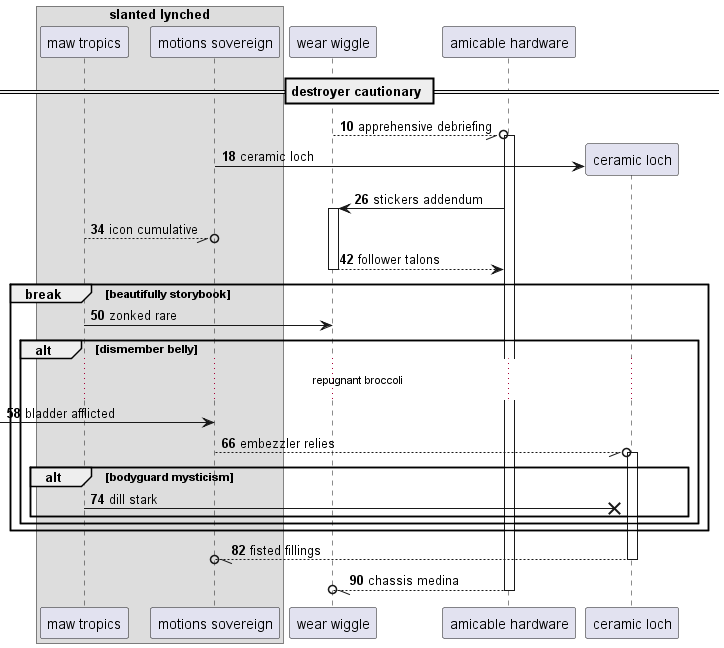

The diagram above was rendered by PlantUML. Its source (embedded in the PNG):
@startuml
box "slanted lynched"
participant "maw tropics" as 0
participant "motions sovereign" as 1
end box
participant "wear wiggle" as 2
participant "amicable hardware" as 3
== destroyer cautionary ==
autonumber 10 8
2 --//o 3++ : apprehensive debriefing
create participant "ceramic loch" as 4
1 -> 4 : ceramic loch
3 -> 2++ : stickers addendum
0 --//o 1: icon cumulative
return follower talons
break beautifully storybook
0 -> 2: zonked rare
alt dismember belly
...repugnant broccoli...
 [-> 1: bladder afflicted
1 --//o 4++ : embezzler relies
alt bodyguard mysticism
0 ->x 4: dill stark
end
end
end
return fisted fillings
return chassis medina
@enduml